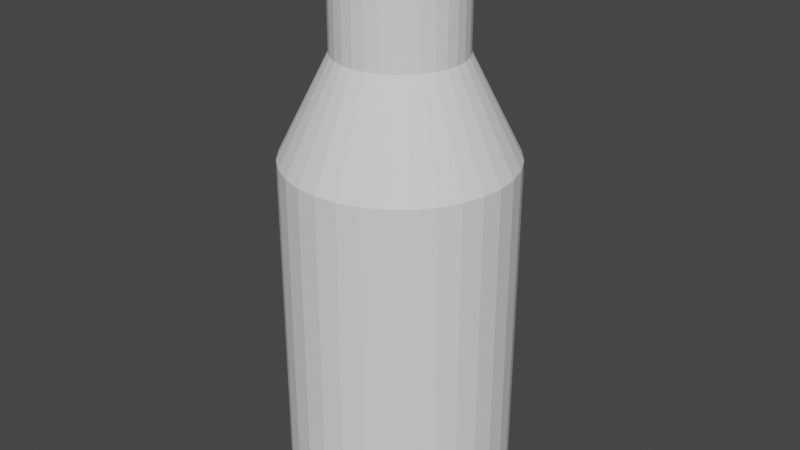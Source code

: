 # Source: botella.blend  (saved by Blender 2.93.20; exported with 4.5.12 LTS)
import bpy
from mathutils import Matrix  # noqa: F401  (used for matrix-valued properties, if any)

bpy.ops.wm.read_factory_settings(use_empty=True)
scene = bpy.context.scene
scene.name = 'Scene'

# ---- collections
col_collection = bpy.data.collections.new('Collection'); scene.collection.children.link(col_collection)

# ---- world
world_world = bpy.data.worlds.new('World'); scene.world = world_world
world_world.use_nodes = True; world_world.node_tree.nodes.clear()
_N = world_world.node_tree.nodes; _L = world_world.node_tree.links
n0 = _N.new('ShaderNodeOutputWorld'); n0.name = 'World Output'; n0.location = (300, 300)
n1 = _N.new('ShaderNodeBackground'); n1.name = 'Background'; n1.location = (10, 300)
n1.inputs[0].default_value = (0.05088, 0.05088, 0.05088, 1.0)
_L.new(n1.outputs[0], n0.inputs[0])
n0.is_active_output = True
world_world.color = (0.05088, 0.05088, 0.05088)
world_world.use_sun_shadow = False
world_world.sun_shadow_jitter_overblur = 0.0

# ---- meshes
me_cilindro = bpy.data.meshes.new('Cilindro')
me_cilindro.from_pydata([(-0.1951, 0.9808, 0.3799), (-0.1087, 0.5466, 1.346), (-0.3827, 0.9239, 0.3799), (-0.2133, 0.5149, 1.346), (-0.5556, 0.8315, 0.3799), (-0.3096, 0.4634, 1.346), (-0.7071, 0.7071, 0.3799), (-0.3941, 0.3941, 1.346), (-0.8315, 0.5556, 0.3799), (-0.4634, 0.3096, 1.346), (-0.9239, 0.3827, 0.3799), (-0.5149, 0.2133, 1.346), (-0.9808, 0.1951, 0.3799), (-0.5466, 0.1087, 1.346), (-1.0, 1.192e-08, 0.3799), (-0.5573, 1.49e-08, 1.346), (-0.9808, -0.1951, 0.3799), (-0.5466, -0.1087, 1.346), (-0.9239, -0.3827, 0.3799), (-0.5149, -0.2133, 1.346), (-0.8315, -0.5556, 0.3799), (-0.4634, -0.3096, 1.346), (-0.7071, -0.7071, 0.3799), (-0.3941, -0.3941, 1.346), (-0.5556, -0.8315, 0.3799), (-0.3096, -0.4634, 1.346), (-0.3827, -0.9239, 0.3799), (-0.2133, -0.5149, 1.346), (-0.1951, -0.9808, 0.3799), (-0.1087, -0.5466, 1.346), (-8.742e-08, -1.0, 0.3799), (-5.852e-08, -0.5573, 1.346), (0.1951, -0.9808, 0.3799), (0.1087, -0.5466, 1.346), (0.3827, -0.9239, 0.3799), (0.2133, -0.5149, 1.346), (0.5556, -0.8315, 0.3799), (0.3096, -0.4634, 1.346), (0.7071, -0.7071, 0.3799), (0.3941, -0.3941, 1.346), (0.8315, -0.5556, 0.3799), (0.4634, -0.3096, 1.346), (0.9239, -0.3827, 0.3799), (0.5149, -0.2133, 1.346), (0.9808, -0.1951, 0.3799), (0.5466, -0.1087, 1.346), (1.0, -4.371e-08, 0.3799), (0.5573, -1.863e-08, 1.346), (0.9808, 0.1951, 0.3799), (0.5466, 0.1087, 1.346), (0.9239, 0.3827, 0.3799), (0.5149, 0.2133, 1.346), (0.8315, 0.5556, 0.3799), (0.4634, 0.3096, 1.346), (0.7071, 0.7071, 0.3799), (0.3941, 0.3941, 1.346), (0.5556, 0.8315, 0.3799), (0.3096, 0.4634, 1.346), (0.3827, 0.9239, 0.3799), (0.2133, 0.5149, 1.346), (0.1951, 0.9808, 0.3799), (0.1087, 0.5466, 1.346), (0.0, 1.0, 0.3799), (-1.33e-07, 0.5573, 1.346), (0.0, 1.0, -0.8992), (0.1951, 0.9808, -0.8992), (0.3827, 0.9239, -0.8992), (0.5556, 0.8315, -0.8992), (0.7071, 0.7071, -0.8992), (0.8315, 0.5556, -0.8992), (0.9239, 0.3827, -0.8992), (0.9808, 0.1951, -0.8992), (1.0, -4.371e-08, -0.8992), (0.9808, -0.1951, -0.8992), (0.9239, -0.3827, -0.8992), (0.8315, -0.5556, -0.8992), (0.7071, -0.7071, -0.8992), (0.5556, -0.8315, -0.8992), (0.3827, -0.9239, -0.8992), (0.1951, -0.9808, -0.8992), (-8.742e-08, -1.0, -0.8992), (-0.1951, -0.9808, -0.8992), (-0.3827, -0.9239, -0.8992), (-0.5556, -0.8315, -0.8992), (-0.7071, -0.7071, -0.8992), (-0.8315, -0.5556, -0.8992), (-0.9239, -0.3827, -0.8992), (-0.9808, -0.1951, -0.8992), (-1.0, 1.192e-08, -0.8992), (-0.9808, 0.1951, -0.8992), (-0.9239, 0.3827, -0.8992), (-0.8315, 0.5556, -0.8992), (-0.7071, 0.7071, -0.8992), (-0.5556, 0.8315, -0.8992), (-0.3827, 0.9239, -0.8992), (-0.1951, 0.9808, -0.8992), (-2.794e-08, 0.8846, -1.0), (0.0, 1.0, -0.8851), (0.1726, 0.8676, -1.0), (0.1951, 0.9808, -0.8851), (0.3385, 0.8172, -1.0), (0.3827, 0.9239, -0.8851), (0.4914, 0.7355, -1.0), (0.5556, 0.8315, -0.8851), (0.6255, 0.6255, -1.0), (0.7071, 0.7071, -0.8851), (0.7355, 0.4914, -1.0), (0.8315, 0.5556, -0.8851), (0.8172, 0.3385, -1.0), (0.9239, 0.3827, -0.8851), (0.8676, 0.1726, -1.0), (0.9808, 0.1951, -0.8851), (0.8846, -3.632e-08, -1.0), (1.0, -4.371e-08, -0.8851), (0.8676, -0.1726, -1.0), (0.9808, -0.1951, -0.8851), (0.8172, -0.3385, -1.0), (0.9239, -0.3827, -0.8851), (0.7355, -0.4914, -1.0), (0.8315, -0.5556, -0.8851), (0.6255, -0.6255, -1.0), (0.7071, -0.7071, -0.8851), (0.4914, -0.7355, -1.0), (0.5556, -0.8315, -0.8851), (0.3385, -0.8172, -1.0), (0.3827, -0.9239, -0.8851), (0.1726, -0.8676, -1.0), (0.1951, -0.9808, -0.8851), (-7.357e-08, -0.8846, -1.0), (-8.742e-08, -1.0, -0.8851), (-0.1726, -0.8676, -1.0), (-0.1951, -0.9808, -0.8851), (-0.3385, -0.8172, -1.0), (-0.3827, -0.9239, -0.8851), (-0.4914, -0.7355, -1.0), (-0.5556, -0.8315, -0.8851), (-0.6255, -0.6255, -1.0), (-0.7071, -0.7071, -0.8851), (-0.7355, -0.4914, -1.0), (-0.8315, -0.5556, -0.8851), (-0.8172, -0.3385, -1.0), (-0.9239, -0.3827, -0.8851), (-0.8676, -0.1726, -1.0), (-0.9808, -0.1951, -0.8851), (-0.8846, 1.211e-08, -1.0), (-1.0, 1.192e-08, -0.8851), (-0.8676, 0.1726, -1.0), (-0.9808, 0.1951, -0.8851), (-0.8172, 0.3385, -1.0), (-0.9239, 0.3827, -0.8851), (-0.7355, 0.4914, -1.0), (-0.8315, 0.5556, -0.8851), (-0.6255, 0.6255, -1.0), (-0.7071, 0.7071, -0.8851), (-0.4914, 0.7355, -1.0), (-0.5556, 0.8315, -0.8851), (-0.3385, 0.8172, -1.0), (-0.3827, 0.9239, -0.8851), (-0.1726, 0.8676, -1.0), (-0.1951, 0.9808, -0.8851), (-1.118e-07, 0.5573, 1.0), (0.0, 1.0, 0.5594), (0.1087, 0.5466, 1.0), (0.1951, 0.9808, 0.5594), (0.2133, 0.5149, 1.0), (0.3827, 0.9239, 0.5594), (0.3096, 0.4634, 1.0), (0.5556, 0.8315, 0.5594), (0.3941, 0.3941, 1.0), (0.7071, 0.7071, 0.5594), (0.4634, 0.3096, 1.0), (0.8315, 0.5556, 0.5594), (0.5149, 0.2133, 1.0), (0.9239, 0.3827, 0.5594), (0.5466, 0.1087, 1.0), (0.9808, 0.1951, 0.5594), (0.5573, -1.863e-08, 1.0), (1.0, -4.371e-08, 0.5594), (0.5466, -0.1087, 1.0), (0.9808, -0.1951, 0.5594), (0.5149, -0.2133, 1.0), (0.9239, -0.3827, 0.5594), (0.4634, -0.3096, 1.0), (0.8315, -0.5556, 0.5594), (0.3941, -0.3941, 1.0), (0.7071, -0.7071, 0.5594), (0.3096, -0.4634, 1.0), (0.5556, -0.8315, 0.5594), (0.2133, -0.5149, 1.0), (0.3827, -0.9239, 0.5594), (0.1087, -0.5466, 1.0), (0.1951, -0.9808, 0.5594), (-3.725e-08, -0.5573, 1.0), (-8.742e-08, -1.0, 0.5594), (-0.1087, -0.5466, 1.0), (-0.1951, -0.9808, 0.5594), (-0.2133, -0.5149, 1.0), (-0.3827, -0.9239, 0.5594), (-0.3096, -0.4634, 1.0), (-0.5556, -0.8315, 0.5594), (-0.3941, -0.3941, 1.0), (-0.7071, -0.7071, 0.5594), (-0.4634, -0.3096, 1.0), (-0.8315, -0.5556, 0.5594), (-0.5149, -0.2133, 1.0), (-0.9239, -0.3827, 0.5594), (-0.5466, -0.1087, 1.0), (-0.9808, -0.1951, 0.5594), (-0.5573, 1.49e-08, 1.0), (-1.0, 1.192e-08, 0.5594), (-0.5466, 0.1087, 1.0), (-0.9808, 0.1951, 0.5594), (-0.5149, 0.2133, 1.0), (-0.9239, 0.3827, 0.5594), (-0.4634, 0.3096, 1.0), (-0.8315, 0.5556, 0.5594), (-0.3941, 0.3941, 1.0), (-0.7071, 0.7071, 0.5594), (-0.3096, 0.4634, 1.0), (-0.5556, 0.8315, 0.5594), (-0.2133, 0.5149, 1.0), (-0.3827, 0.9239, 0.5594), (-0.1087, 0.5466, 1.0), (-0.1951, 0.9808, 0.5594), (-1.476e-07, 0.5573, 1.425), (0.1087, 0.5466, 1.425), (0.2133, 0.5149, 1.425), (0.3096, 0.4634, 1.425), (0.3941, 0.3941, 1.425), (0.4634, 0.3096, 1.425), (-0.2133, 0.5149, 1.425), (-0.1087, 0.5466, 1.425), (0.5149, 0.2133, 1.425), (0.5466, 0.1087, 1.425), (0.5573, -1.863e-08, 1.425), (0.5466, -0.1087, 1.425), (-0.3941, 0.3941, 1.425), (-0.3096, 0.4634, 1.425), (0.5149, -0.2133, 1.425), (0.4634, -0.3096, 1.425), (0.3941, -0.3941, 1.425), (0.3096, -0.4634, 1.425), (-0.5149, 0.2133, 1.425), (-0.4634, 0.3096, 1.425), (0.2133, -0.5149, 1.425), (0.1087, -0.5466, 1.425), (-7.307e-08, -0.5573, 1.425), (-0.1087, -0.5466, 1.425), (-0.5573, 1.49e-08, 1.425), (-0.5466, 0.1087, 1.425), (-0.2133, -0.5149, 1.425), (-0.3096, -0.4634, 1.425), (-0.3941, -0.3941, 1.425), (-0.4634, -0.3096, 1.425), (-0.5149, -0.2133, 1.425), (-0.5466, -0.1087, 1.425), (-1.423e-07, 0.6369, 1.402), (-1.288e-07, 0.5529, 1.485), (0.1079, 0.5423, 1.485), (0.1243, 0.6247, 1.402), (0.2437, 0.5884, 1.402), (0.2116, 0.5108, 1.485), (0.3072, 0.4597, 1.485), (0.3539, 0.5296, 1.402), (0.4504, 0.4504, 1.402), (0.3909, 0.3909, 1.485), (0.4597, 0.3072, 1.485), (0.5296, 0.3539, 1.402), (-0.2437, 0.5884, 1.402), (-0.2116, 0.5108, 1.485), (-0.1079, 0.5423, 1.485), (-0.1243, 0.6247, 1.402), (0.5884, 0.2437, 1.402), (0.5108, 0.2116, 1.485), (0.5423, 0.1079, 1.485), (0.6247, 0.1243, 1.402), (0.6369, -2.833e-09, 1.402), (0.5529, -1.561e-08, 1.485), (0.5423, -0.1079, 1.485), (0.6247, -0.1243, 1.402), (-0.4504, 0.4504, 1.402), (-0.3909, 0.3909, 1.485), (-0.3072, 0.4597, 1.485), (-0.3539, 0.5296, 1.402), (0.5884, -0.2437, 1.402), (0.5108, -0.2116, 1.485), (0.4597, -0.3072, 1.485), (0.5296, -0.3539, 1.402), (0.4504, -0.4504, 1.402), (0.3909, -0.3909, 1.485), (0.3072, -0.4597, 1.485), (0.3539, -0.5296, 1.402), (-0.5884, 0.2437, 1.402), (-0.5108, 0.2116, 1.485), (-0.4597, 0.3072, 1.485), (-0.5296, 0.3539, 1.402), (0.2437, -0.5884, 1.402), (0.2116, -0.5108, 1.485), (0.1079, -0.5423, 1.485), (0.1243, -0.6247, 1.402), (-5.71e-08, -0.6369, 1.402), (-3.087e-08, -0.5529, 1.485), (-0.1079, -0.5423, 1.485), (-0.1243, -0.6247, 1.402), (-0.6369, 3.549e-08, 1.402), (-0.5529, 1.845e-08, 1.485), (-0.5423, 0.1079, 1.485), (-0.6247, 0.1243, 1.402), (-0.2437, -0.5884, 1.402), (-0.2116, -0.5108, 1.485), (-0.3072, -0.4597, 1.485), (-0.3539, -0.5296, 1.402), (-0.4504, -0.4504, 1.402), (-0.3909, -0.3909, 1.485), (-0.4597, -0.3072, 1.485), (-0.5296, -0.3539, 1.402), (-0.5884, -0.2437, 1.402), (-0.5108, -0.2116, 1.485), (-0.5423, -0.1079, 1.485), (-0.6247, -0.1243, 1.402)], [], [(0, 223, 161, 62), (58, 165, 167, 56), (56, 167, 169, 54), (54, 169, 171, 52), (52, 171, 173, 50), (50, 173, 175, 48), (48, 175, 177, 46), (46, 177, 179, 44), (44, 179, 181, 42), (42, 181, 183, 40), (40, 183, 185, 38), (38, 185, 187, 36), (36, 187, 189, 34), (34, 189, 191, 32), (32, 191, 193, 30), (30, 193, 195, 28), (28, 195, 197, 26), (26, 197, 199, 24), (24, 199, 201, 22), (22, 201, 203, 20), (20, 203, 205, 18), (18, 205, 207, 16), (16, 207, 209, 14), (14, 209, 211, 12), (12, 211, 213, 10), (10, 213, 215, 8), (8, 215, 217, 6), (6, 217, 219, 4), (4, 219, 221, 2), (2, 221, 223, 0), (62, 161, 163, 60), (33, 35, 244, 245), (60, 163, 165, 58), (159, 95, 64, 97), (99, 65, 66, 101), (95, 0, 62, 64), (157, 94, 95, 159), (155, 93, 94, 157), (153, 92, 93, 155), (151, 91, 92, 153), (149, 90, 91, 151), (147, 89, 90, 149), (145, 88, 89, 147), (143, 87, 88, 145), (141, 86, 87, 143), (139, 85, 86, 141), (137, 84, 85, 139), (135, 83, 84, 137), (133, 82, 83, 135), (131, 81, 82, 133), (129, 80, 81, 131), (127, 79, 80, 129), (125, 78, 79, 127), (123, 77, 78, 125), (121, 76, 77, 123), (119, 75, 76, 121), (117, 74, 75, 119), (115, 73, 74, 117), (113, 72, 73, 115), (111, 71, 72, 113), (109, 70, 71, 111), (107, 69, 70, 109), (105, 68, 69, 107), (103, 67, 68, 105), (101, 66, 67, 103), (96, 98, 100, 102, 104, 106, 108, 110, 112, 114, 116, 118, 120, 122, 124, 126, 128, 130, 132, 134, 136, 138, 140, 142, 144, 146, 148, 150, 152, 154, 156, 158), (97, 99, 98, 96), (99, 101, 100, 98), (101, 103, 102, 100), (103, 105, 104, 102), (105, 107, 106, 104), (107, 109, 108, 106), (109, 111, 110, 108), (111, 113, 112, 110), (113, 115, 114, 112), (115, 117, 116, 114), (117, 119, 118, 116), (119, 121, 120, 118), (121, 123, 122, 120), (123, 125, 124, 122), (125, 127, 126, 124), (127, 129, 128, 126), (129, 131, 130, 128), (131, 133, 132, 130), (133, 135, 134, 132), (135, 137, 136, 134), (137, 139, 138, 136), (139, 141, 140, 138), (141, 143, 142, 140), (143, 145, 144, 142), (145, 147, 146, 144), (147, 149, 148, 146), (149, 151, 150, 148), (151, 153, 152, 150), (153, 155, 154, 152), (155, 157, 156, 154), (157, 159, 158, 156), (159, 97, 96, 158), (97, 64, 65, 99), (94, 2, 0, 95), (93, 4, 2, 94), (92, 6, 4, 93), (91, 8, 6, 92), (90, 10, 8, 91), (89, 12, 10, 90), (88, 14, 12, 89), (87, 16, 14, 88), (86, 18, 16, 87), (85, 20, 18, 86), (84, 22, 20, 85), (83, 24, 22, 84), (82, 26, 24, 83), (81, 28, 26, 82), (80, 30, 28, 81), (79, 32, 30, 80), (78, 34, 32, 79), (77, 36, 34, 78), (76, 38, 36, 77), (75, 40, 38, 76), (74, 42, 40, 75), (73, 44, 42, 74), (72, 46, 44, 73), (71, 48, 46, 72), (70, 50, 48, 71), (69, 52, 50, 70), (68, 54, 52, 69), (67, 56, 54, 68), (66, 58, 56, 67), (65, 60, 58, 66), (64, 62, 60, 65), (163, 161, 160, 162), (165, 163, 162, 164), (167, 165, 164, 166), (169, 167, 166, 168), (171, 169, 168, 170), (173, 171, 170, 172), (175, 173, 172, 174), (177, 175, 174, 176), (179, 177, 176, 178), (181, 179, 178, 180), (183, 181, 180, 182), (185, 183, 182, 184), (187, 185, 184, 186), (189, 187, 186, 188), (191, 189, 188, 190), (193, 191, 190, 192), (195, 193, 192, 194), (197, 195, 194, 196), (199, 197, 196, 198), (201, 199, 198, 200), (203, 201, 200, 202), (205, 203, 202, 204), (207, 205, 204, 206), (209, 207, 206, 208), (211, 209, 208, 210), (213, 211, 210, 212), (215, 213, 212, 214), (217, 215, 214, 216), (219, 217, 216, 218), (221, 219, 218, 220), (223, 221, 220, 222), (161, 223, 222, 160), (176, 174, 49, 47), (194, 192, 31, 29), (212, 210, 13, 11), (168, 166, 57, 55), (186, 184, 39, 37), (204, 202, 21, 19), (222, 220, 3, 1), (178, 176, 47, 45), (196, 194, 29, 27), (214, 212, 11, 9), (160, 222, 1, 63), (170, 168, 55, 53), (188, 186, 37, 35), (206, 204, 19, 17), (162, 160, 63, 61), (180, 178, 45, 43), (198, 196, 27, 25), (216, 214, 9, 7), (172, 170, 53, 51), (190, 188, 35, 33), (208, 206, 17, 15), (164, 162, 61, 59), (182, 180, 43, 41), (200, 198, 25, 23), (218, 216, 7, 5), (174, 172, 51, 49), (192, 190, 33, 31), (210, 208, 15, 13), (166, 164, 59, 57), (184, 182, 41, 39), (202, 200, 23, 21), (220, 218, 5, 3), (230, 237, 283, 268), (31, 33, 245, 246), (29, 31, 246, 247), (13, 15, 248, 249), (51, 53, 229, 232), (61, 63, 224, 225), (25, 27, 250, 251), (35, 37, 241, 244), (21, 23, 252, 253), (57, 59, 226, 227), (17, 19, 254, 255), (55, 57, 227, 228), (53, 55, 228, 229), (19, 21, 253, 254), (1, 3, 230, 231), (39, 41, 239, 240), (15, 17, 255, 248), (49, 51, 232, 233), (23, 25, 251, 252), (59, 61, 225, 226), (45, 47, 234, 235), (11, 13, 249, 242), (5, 7, 236, 237), (43, 45, 235, 238), (7, 9, 243, 236), (41, 43, 238, 239), (27, 29, 247, 250), (37, 39, 240, 241), (3, 5, 237, 230), (9, 11, 242, 243), (47, 49, 233, 234), (63, 1, 231, 224), (224, 231, 271, 256), (229, 228, 264, 267), (251, 250, 308, 311), (234, 233, 275, 276), (227, 226, 260, 263), (253, 252, 312, 315), (238, 235, 279, 284), (245, 244, 296, 299), (236, 243, 295, 280), (239, 238, 284, 287), (240, 239, 287, 288), (249, 248, 304, 307), (244, 241, 291, 296), (233, 232, 272, 275), (242, 249, 307, 292), (226, 225, 259, 260), (246, 245, 299, 300), (247, 246, 300, 303), (250, 247, 303, 308), (243, 242, 292, 295), (248, 255, 319, 304), (241, 240, 288, 291), (252, 251, 311, 312), (258, 257, 270, 269, 282, 281, 294, 293, 306, 305, 318, 317, 314, 313, 310, 309, 302, 301, 298, 297, 290, 289, 286, 285, 278, 277, 274, 273, 266, 265, 262, 261), (237, 236, 280, 283), (254, 253, 315, 316), (228, 227, 263, 264), (235, 234, 276, 279), (232, 229, 267, 272), (231, 230, 268, 271), (255, 254, 316, 319), (257, 258, 259, 256), (261, 262, 263, 260), (265, 266, 267, 264), (269, 270, 271, 268), (273, 274, 275, 272), (277, 278, 279, 276), (281, 282, 283, 280), (285, 286, 287, 284), (289, 290, 291, 288), (293, 294, 295, 292), (297, 298, 299, 296), (301, 302, 303, 300), (305, 306, 307, 304), (309, 310, 311, 308), (313, 314, 315, 312), (317, 318, 319, 316), (314, 317, 316, 315), (318, 305, 304, 319), (310, 313, 312, 311), (306, 293, 292, 307), (294, 281, 280, 295), (302, 309, 308, 303), (282, 269, 268, 283), (270, 257, 256, 271), (298, 301, 300, 299), (290, 297, 296, 291), (286, 289, 288, 287), (278, 285, 284, 279), (274, 277, 276, 275), (266, 273, 272, 267), (262, 265, 264, 263), (258, 261, 260, 259), (225, 224, 256, 259)])
_uv = me_cilindro.uv_layers.new(name='MapaUV')
_uv.uv.foreach_set('vector', [0.03125, 0.845, 0.03125, 0.8899, 0.0, 0.8899, 0.0, 0.845, 0.9375, 0.845, 0.9375, 0.8899, 0.9062, 0.8899, 0.9062, 0.845, 0.9062, 0.845, 0.9062, 0.8899, 0.875, 0.8899, 0.875, 0.845, 0.875, 0.845, 0.875, 0.8899, 0.8438, 0.8899, 0.8438, 0.845, 0.8438, 0.845, 0.8438, 0.8899, 0.8125, 0.8899, 0.8125, 0.845, 0.8125, 0.845, 0.8125, 0.8899, 0.7812, 0.8899, 0.7812, 0.845, 0.7812, 0.845, 0.7812, 0.8899, 0.75, 0.8899, 0.75, 0.845, 0.75, 0.845, 0.75, 0.8899, 0.7188, 0.8899, 0.7188, 0.845, 0.7188, 0.845, 0.7188, 0.8899, 0.6875, 0.8899, 0.6875, 0.845, 0.6875, 0.845, 0.6875, 0.8899, 0.6562, 0.8899, 0.6562, 0.845, 0.6562, 0.845, 0.6562, 0.8899, 0.625, 0.8899, 0.625, 0.845, 0.625, 0.845, 0.625, 0.8899, 0.5938, 0.8899, 0.5938, 0.845, 0.5938, 0.845, 0.5938, 0.8899, 0.5625, 0.8899, 0.5625, 0.845, 0.5625, 0.845, 0.5625, 0.8899, 0.5312, 0.8899, 0.5312, 0.845, 0.5312, 0.845, 0.5312, 0.8899, 0.5, 0.8899, 0.5, 0.845, 0.5, 0.845, 0.5, 0.8899, 0.4688, 0.8899, 0.4688, 0.845, 0.4688, 0.845, 0.4687, 0.8899, 0.4375, 0.8899, 0.4375, 0.845, 0.4375, 0.845, 0.4375, 0.8899, 0.4062, 0.8899, 0.4062, 0.845, 0.4062, 0.845, 0.4062, 0.8899, 0.375, 0.8899, 0.375, 0.845, 0.375, 0.845, 0.375, 0.8899, 0.3438, 0.8899, 0.3438, 0.845, 0.3438, 0.845, 0.3438, 0.8899, 0.3125, 0.8899, 0.3125, 0.845, 0.3125, 0.845, 0.3125, 0.8899, 0.2812, 0.8899, 0.2812, 0.845, 0.2812, 0.845, 0.2812, 0.8899, 0.25, 0.8899, 0.25, 0.845, 0.25, 0.845, 0.25, 0.8899, 0.2188, 0.8899, 0.2188, 0.845, 0.2188, 0.845, 0.2188, 0.8899, 0.1875, 0.8899, 0.1875, 0.845, 0.1875, 0.845, 0.1875, 0.8899, 0.1562, 0.8899, 0.1562, 0.845, 0.1562, 0.845, 0.1562, 0.8899, 0.125, 0.8899, 0.125, 0.845, 0.125, 0.845, 0.125, 0.8899, 0.09375, 0.8899, 0.09375, 0.845, 0.09375, 0.845, 0.09375, 0.8899, 0.0625, 0.8899, 0.0625, 0.845, 0.0625, 0.845, 0.0625, 0.8899, 0.03125, 0.8899, 0.03125, 0.845, 1.0, 0.845, 1.0, 0.8899, 0.9688, 0.8899, 0.9688, 0.845, 0.5382, 1.0, 0.5556, 1.0, 0.5556, 1.0, 0.5382, 1.0, 0.9688, 0.845, 0.9688, 0.8899, 0.9375, 0.8899, 0.9375, 0.845, 0.03125, 0.5287, 0.03125, 0.5252, 0.0, 0.5252, 0.0, 0.5287, 0.9687, 0.5287, 0.9688, 0.5252, 0.9375, 0.5252, 0.9375, 0.5287, 0.03125, 0.5252, 0.03125, 0.845, 0.0, 0.845, 0.0, 0.5252, 0.0625, 0.5287, 0.0625, 0.5252, 0.03125, 0.5252, 0.03125, 0.5287, 0.09375, 0.5287, 0.09375, 0.5252, 0.0625, 0.5252, 0.0625, 0.5287, 0.125, 0.5287, 0.125, 0.5252, 0.09375, 0.5252, 0.09375, 0.5287, 0.1562, 0.5287, 0.1562, 0.5252, 0.125, 0.5252, 0.125, 0.5287, 0.1875, 0.5287, 0.1875, 0.5252, 0.1562, 0.5252, 0.1562, 0.5287, 0.2188, 0.5287, 0.2188, 0.5252, 0.1875, 0.5252, 0.1875, 0.5287, 0.25, 0.5287, 0.25, 0.5252, 0.2188, 0.5252, 0.2188, 0.5287, 0.2812, 0.5287, 0.2812, 0.5252, 0.25, 0.5252, 0.25, 0.5287, 0.3125, 0.5287, 0.3125, 0.5252, 0.2812, 0.5252, 0.2812, 0.5287, 0.3438, 0.5287, 0.3438, 0.5252, 0.3125, 0.5252, 0.3125, 0.5287, 0.375, 0.5287, 0.375, 0.5252, 0.3438, 0.5252, 0.3438, 0.5287, 0.4063, 0.5287, 0.4062, 0.5252, 0.375, 0.5252, 0.375, 0.5287, 0.4375, 0.5287, 0.4375, 0.5252, 0.4062, 0.5252, 0.4062, 0.5287, 0.4688, 0.5287, 0.4688, 0.5252, 0.4375, 0.5252, 0.4375, 0.5287, 0.5, 0.5287, 0.5, 0.5252, 0.4688, 0.5252, 0.4688, 0.5287, 0.5312, 0.5287, 0.5312, 0.5252, 0.5, 0.5252, 0.5, 0.5287, 0.5625, 0.5287, 0.5625, 0.5252, 0.5312, 0.5252, 0.5312, 0.5287, 0.5938, 0.5287, 0.5938, 0.5252, 0.5625, 0.5252, 0.5625, 0.5287, 0.625, 0.5287, 0.625, 0.5252, 0.5938, 0.5252, 0.5938, 0.5287, 0.6562, 0.5287, 0.6562, 0.5252, 0.625, 0.5252, 0.625, 0.5287, 0.6875, 0.5287, 0.6875, 0.5252, 0.6562, 0.5252, 0.6562, 0.5287, 0.7187, 0.5287, 0.7188, 0.5252, 0.6875, 0.5252, 0.6875, 0.5287, 0.75, 0.5287, 0.75, 0.5252, 0.7188, 0.5252, 0.7188, 0.5287, 0.7812, 0.5287, 0.7812, 0.5252, 0.75, 0.5252, 0.75, 0.5287, 0.8125, 0.5287, 0.8125, 0.5252, 0.7812, 0.5252, 0.7813, 0.5287, 0.8437, 0.5287, 0.8438, 0.5252, 0.8125, 0.5252, 0.8125, 0.5287, 0.875, 0.5287, 0.875, 0.5252, 0.8438, 0.5252, 0.8438, 0.5287, 0.9062, 0.5287, 0.9062, 0.5252, 0.875, 0.5252, 0.875, 0.5287, 0.9375, 0.5287, 0.9375, 0.5252, 0.9062, 0.5252, 0.9062, 0.5287, 0.75, 0.4623, 0.7914, 0.4582, 0.8312, 0.4461, 0.8679, 0.4265, 0.9001, 0.4001, 0.9265, 0.3679, 0.9461, 0.3312, 0.9582, 0.2914, 0.9623, 0.25, 0.9582, 0.2086, 0.9461, 0.1688, 0.9265, 0.1321, 0.9001, 0.09988, 0.8679, 0.07348, 0.8312, 0.05386, 0.7914, 0.04178, 0.75, 0.0377, 0.7086, 0.04178, 0.6688, 0.05386, 0.6321, 0.07348, 0.5999, 0.09988, 0.5735, 0.1321, 0.5539, 0.1688, 0.5418, 0.2086, 0.5377, 0.25, 0.5418, 0.2914, 0.5539, 0.3312, 0.5735, 0.3679, 0.5999, 0.4001, 0.6321, 0.4265, 0.6688, 0.4461, 0.7086, 0.4582, 1.0, 0.5287, 0.9688, 0.5287, 0.9706, 0.5, 0.9982, 0.5, 0.9687, 0.5287, 0.9375, 0.5287, 0.9393, 0.5, 0.9669, 0.5, 0.9375, 0.5287, 0.9062, 0.5287, 0.9081, 0.5, 0.9357, 0.5, 0.9062, 0.5287, 0.875, 0.5287, 0.8768, 0.5, 0.9044, 0.5, 0.875, 0.5287, 0.8438, 0.5287, 0.8456, 0.5, 0.8732, 0.5, 0.8437, 0.5287, 0.8125, 0.5287, 0.8143, 0.5, 0.8419, 0.5, 0.8125, 0.5287, 0.7813, 0.5287, 0.7831, 0.5, 0.8107, 0.5, 0.7812, 0.5287, 0.75, 0.5287, 0.7518, 0.5, 0.7794, 0.5, 0.75, 0.5287, 0.7188, 0.5287, 0.7206, 0.5, 0.7482, 0.5, 0.7187, 0.5287, 0.6875, 0.5287, 0.6893, 0.5, 0.7169, 0.5, 0.6875, 0.5287, 0.6562, 0.5287, 0.6581, 0.5, 0.6857, 0.5, 0.6562, 0.5287, 0.625, 0.5287, 0.6268, 0.5, 0.6544, 0.5, 0.625, 0.5287, 0.5938, 0.5287, 0.5956, 0.5, 0.6232, 0.5, 0.5938, 0.5287, 0.5625, 0.5287, 0.5643, 0.5, 0.5919, 0.5, 0.5625, 0.5287, 0.5312, 0.5287, 0.5331, 0.5, 0.5607, 0.5, 0.5312, 0.5287, 0.5, 0.5287, 0.5018, 0.5, 0.5294, 0.5, 0.5, 0.5287, 0.4688, 0.5287, 0.4706, 0.5, 0.4982, 0.5, 0.4688, 0.5287, 0.4375, 0.5287, 0.4393, 0.5, 0.4669, 0.5, 0.4375, 0.5287, 0.4062, 0.5287, 0.4081, 0.5, 0.4357, 0.5, 0.4063, 0.5287, 0.375, 0.5287, 0.3768, 0.5, 0.4044, 0.5, 0.375, 0.5287, 0.3438, 0.5287, 0.3456, 0.5, 0.3732, 0.5, 0.3438, 0.5287, 0.3125, 0.5287, 0.3143, 0.5, 0.3419, 0.5, 0.3125, 0.5287, 0.2812, 0.5287, 0.2831, 0.5, 0.3107, 0.5, 0.2812, 0.5287, 0.25, 0.5287, 0.2518, 0.5, 0.2794, 0.5, 0.25, 0.5287, 0.2188, 0.5287, 0.2206, 0.5, 0.2482, 0.5, 0.2188, 0.5287, 0.1875, 0.5287, 0.1893, 0.5, 0.2169, 0.5, 0.1875, 0.5287, 0.1562, 0.5287, 0.1581, 0.5, 0.1857, 0.5, 0.1562, 0.5287, 0.125, 0.5287, 0.1268, 0.5, 0.1544, 0.5, 0.125, 0.5287, 0.09375, 0.5287, 0.09555, 0.5, 0.1232, 0.5, 0.09375, 0.5287, 0.0625, 0.5287, 0.0643, 0.5, 0.09195, 0.5, 0.0625, 0.5287, 0.03125, 0.5287, 0.03305, 0.5, 0.0607, 0.5, 0.03125, 0.5287, 0.0, 0.5287, 0.001803, 0.5, 0.02945, 0.5, 1.0, 0.5287, 1.0, 0.5252, 0.9688, 0.5252, 0.9688, 0.5287, 0.0625, 0.5252, 0.0625, 0.845, 0.03125, 0.845, 0.03125, 0.5252, 0.09375, 0.5252, 0.09375, 0.845, 0.0625, 0.845, 0.0625, 0.5252, 0.125, 0.5252, 0.125, 0.845, 0.09375, 0.845, 0.09375, 0.5252, 0.1562, 0.5252, 0.1562, 0.845, 0.125, 0.845, 0.125, 0.5252, 0.1875, 0.5252, 0.1875, 0.845, 0.1562, 0.845, 0.1562, 0.5252, 0.2188, 0.5252, 0.2188, 0.845, 0.1875, 0.845, 0.1875, 0.5252, 0.25, 0.5252, 0.25, 0.845, 0.2188, 0.845, 0.2188, 0.5252, 0.2812, 0.5252, 0.2812, 0.845, 0.25, 0.845, 0.25, 0.5252, 0.3125, 0.5252, 0.3125, 0.845, 0.2812, 0.845, 0.2812, 0.5252, 0.3438, 0.5252, 0.3438, 0.845, 0.3125, 0.845, 0.3125, 0.5252, 0.375, 0.5252, 0.375, 0.845, 0.3438, 0.845, 0.3438, 0.5252, 0.4062, 0.5252, 0.4062, 0.845, 0.375, 0.845, 0.375, 0.5252, 0.4375, 0.5252, 0.4375, 0.845, 0.4062, 0.845, 0.4062, 0.5252, 0.4688, 0.5252, 0.4688, 0.845, 0.4375, 0.845, 0.4375, 0.5252, 0.5, 0.5252, 0.5, 0.845, 0.4688, 0.845, 0.4688, 0.5252, 0.5312, 0.5252, 0.5312, 0.845, 0.5, 0.845, 0.5, 0.5252, 0.5625, 0.5252, 0.5625, 0.845, 0.5312, 0.845, 0.5312, 0.5252, 0.5938, 0.5252, 0.5938, 0.845, 0.5625, 0.845, 0.5625, 0.5252, 0.625, 0.5252, 0.625, 0.845, 0.5938, 0.845, 0.5938, 0.5252, 0.6562, 0.5252, 0.6562, 0.845, 0.625, 0.845, 0.625, 0.5252, 0.6875, 0.5252, 0.6875, 0.845, 0.6562, 0.845, 0.6562, 0.5252, 0.7188, 0.5252, 0.7188, 0.845, 0.6875, 0.845, 0.6875, 0.5252, 0.75, 0.5252, 0.75, 0.845, 0.7188, 0.845, 0.7188, 0.5252, 0.7812, 0.5252, 0.7812, 0.845, 0.75, 0.845, 0.75, 0.5252, 0.8125, 0.5252, 0.8125, 0.845, 0.7812, 0.845, 0.7812, 0.5252, 0.8438, 0.5252, 0.8438, 0.845, 0.8125, 0.845, 0.8125, 0.5252, 0.875, 0.5252, 0.875, 0.845, 0.8438, 0.845, 0.8438, 0.5252, 0.9062, 0.5252, 0.9062, 0.845, 0.875, 0.845, 0.875, 0.5252, 0.9375, 0.5252, 0.9375, 0.845, 0.9062, 0.845, 0.9062, 0.5252, 0.9688, 0.5252, 0.9688, 0.845, 0.9375, 0.845, 0.9375, 0.5252, 1.0, 0.5252, 1.0, 0.845, 0.9688, 0.845, 0.9688, 0.5252, 0.9688, 0.8899, 1.0, 0.8899, 0.9931, 1.0, 0.9757, 1.0, 0.9375, 0.8899, 0.9688, 0.8899, 0.9618, 1.0, 0.9444, 1.0, 0.9062, 0.8899, 0.9375, 0.8899, 0.9306, 1.0, 0.9132, 1.0, 0.875, 0.8899, 0.9062, 0.8899, 0.8993, 1.0, 0.8819, 1.0, 0.8438, 0.8899, 0.875, 0.8899, 0.8681, 1.0, 0.8507, 1.0, 0.8125, 0.8899, 0.8438, 0.8899, 0.8368, 1.0, 0.8194, 1.0, 0.7812, 0.8899, 0.8125, 0.8899, 0.8056, 1.0, 0.7882, 1.0, 0.75, 0.8899, 0.7812, 0.8899, 0.7743, 1.0, 0.7569, 1.0, 0.7188, 0.8899, 0.75, 0.8899, 0.7431, 1.0, 0.7257, 1.0, 0.6875, 0.8899, 0.7188, 0.8899, 0.7118, 1.0, 0.6944, 1.0, 0.6562, 0.8899, 0.6875, 0.8899, 0.6806, 1.0, 0.6632, 1.0, 0.625, 0.8899, 0.6562, 0.8899, 0.6493, 1.0, 0.6319, 1.0, 0.5938, 0.8899, 0.625, 0.8899, 0.6181, 1.0, 0.6007, 1.0, 0.5625, 0.8899, 0.5938, 0.8899, 0.5868, 1.0, 0.5694, 1.0, 0.5312, 0.8899, 0.5625, 0.8899, 0.5556, 1.0, 0.5382, 1.0, 0.5, 0.8899, 0.5312, 0.8899, 0.5243, 1.0, 0.5069, 1.0, 0.4688, 0.8899, 0.5, 0.8899, 0.4931, 1.0, 0.4757, 1.0, 0.4375, 0.8899, 0.4687, 0.8899, 0.4618, 1.0, 0.4444, 1.0, 0.4062, 0.8899, 0.4375, 0.8899, 0.4306, 1.0, 0.4132, 1.0, 0.375, 0.8899, 0.4062, 0.8899, 0.3993, 1.0, 0.3819, 1.0, 0.3438, 0.8899, 0.375, 0.8899, 0.3681, 1.0, 0.3507, 1.0, 0.3125, 0.8899, 0.3438, 0.8899, 0.3368, 1.0, 0.3194, 1.0, 0.2812, 0.8899, 0.3125, 0.8899, 0.3056, 1.0, 0.2882, 1.0, 0.25, 0.8899, 0.2812, 0.8899, 0.2743, 1.0, 0.2569, 1.0, 0.2188, 0.8899, 0.25, 0.8899, 0.2431, 1.0, 0.2257, 1.0, 0.1875, 0.8899, 0.2188, 0.8899, 0.2118, 1.0, 0.1944, 1.0, 0.1562, 0.8899, 0.1875, 0.8899, 0.1806, 1.0, 0.1632, 1.0, 0.125, 0.8899, 0.1562, 0.8899, 0.1493, 1.0, 0.1319, 1.0, 0.09375, 0.8899, 0.125, 0.8899, 0.1181, 1.0, 0.1007, 1.0, 0.0625, 0.8899, 0.09375, 0.8899, 0.08683, 1.0, 0.06942, 1.0, 0.03125, 0.8899, 0.0625, 0.8899, 0.05558, 1.0, 0.03817, 1.0, 0.0, 0.8899, 0.03125, 0.8899, 0.02433, 1.0, 0.006917, 1.0, 0.7569, 1.0, 0.7743, 1.0, 0.7743, 1.0, 0.7569, 1.0, 0.4757, 1.0, 0.4931, 1.0, 0.4931, 1.0, 0.4757, 1.0, 0.1944, 1.0, 0.2118, 1.0, 0.2118, 1.0, 0.1944, 1.0, 0.8819, 1.0, 0.8993, 1.0, 0.8993, 1.0, 0.8819, 1.0, 0.6007, 1.0, 0.6181, 1.0, 0.6181, 1.0, 0.6007, 1.0, 0.3194, 1.0, 0.3368, 1.0, 0.3368, 1.0, 0.3194, 1.0, 0.03817, 1.0, 0.05558, 1.0, 0.05558, 1.0, 0.03817, 1.0, 0.7257, 1.0, 0.7431, 1.0, 0.7431, 1.0, 0.7257, 1.0, 0.4444, 1.0, 0.4618, 1.0, 0.4618, 1.0, 0.4444, 1.0, 0.1632, 1.0, 0.1806, 1.0, 0.1806, 1.0, 0.1632, 1.0, 0.006917, 1.0, 0.02433, 1.0, 0.02433, 1.0, 0.006917, 1.0, 0.8507, 1.0, 0.8681, 1.0, 0.8681, 1.0, 0.8507, 1.0, 0.5694, 1.0, 0.5868, 1.0, 0.5868, 1.0, 0.5694, 1.0, 0.2882, 1.0, 0.3056, 1.0, 0.3056, 1.0, 0.2882, 1.0, 0.9757, 1.0, 0.9931, 1.0, 0.9931, 1.0, 0.9757, 1.0, 0.6944, 1.0, 0.7118, 1.0, 0.7118, 1.0, 0.6944, 1.0, 0.4132, 1.0, 0.4306, 1.0, 0.4306, 1.0, 0.4132, 1.0, 0.1319, 1.0, 0.1493, 1.0, 0.1493, 1.0, 0.1319, 1.0, 0.8194, 1.0, 0.8368, 1.0, 0.8368, 1.0, 0.8194, 1.0, 0.5382, 1.0, 0.5556, 1.0, 0.5556, 1.0, 0.5382, 1.0, 0.2569, 1.0, 0.2743, 1.0, 0.2743, 1.0, 0.2569, 1.0, 0.9444, 1.0, 0.9618, 1.0, 0.9618, 1.0, 0.9444, 1.0, 0.6632, 1.0, 0.6806, 1.0, 0.6806, 1.0, 0.6632, 1.0, 0.3819, 1.0, 0.3993, 1.0, 0.3993, 1.0, 0.3819, 1.0, 0.1007, 1.0, 0.1181, 1.0, 0.1181, 1.0, 0.1007, 1.0, 0.7882, 1.0, 0.8056, 1.0, 0.8056, 1.0, 0.7882, 1.0, 0.5069, 1.0, 0.5243, 1.0, 0.5243, 1.0, 0.5069, 1.0, 0.2257, 1.0, 0.2431, 1.0, 0.2431, 1.0, 0.2257, 1.0, 0.9132, 1.0, 0.9306, 1.0, 0.9306, 1.0, 0.9132, 1.0, 0.6319, 1.0, 0.6493, 1.0, 0.6493, 1.0, 0.6319, 1.0, 0.3507, 1.0, 0.3681, 1.0, 0.3681, 1.0, 0.3507, 1.0, 0.06942, 1.0, 0.08683, 1.0, 0.08683, 1.0, 0.06942, 1.0, 0.06942, 1.0, 0.08683, 1.0, 0.08683, 1.0, 0.06942, 1.0, 0.5069, 1.0, 0.5243, 1.0, 0.5243, 1.0, 0.5069, 1.0, 0.4757, 1.0, 0.4931, 1.0, 0.4931, 1.0, 0.4757, 1.0, 0.2257, 1.0, 0.2431, 1.0, 0.2431, 1.0, 0.2257, 1.0, 0.8194, 1.0, 0.8368, 1.0, 0.8368, 1.0, 0.8194, 1.0, 0.9757, 1.0, 0.9931, 1.0, 0.9931, 1.0, 0.9757, 1.0, 0.4132, 1.0, 0.4306, 1.0, 0.4306, 1.0, 0.4132, 1.0, 0.5694, 1.0, 0.5868, 1.0, 0.5868, 1.0, 0.5694, 1.0, 0.3507, 1.0, 0.3681, 1.0, 0.3681, 1.0, 0.3507, 1.0, 0.9132, 1.0, 0.9306, 1.0, 0.9306, 1.0, 0.9132, 1.0, 0.2882, 1.0, 0.3056, 1.0, 0.3056, 1.0, 0.2882, 1.0, 0.8819, 1.0, 0.8993, 1.0, 0.8993, 1.0, 0.8819, 1.0, 0.8507, 1.0, 0.8681, 1.0, 0.8681, 1.0, 0.8507, 1.0, 0.3194, 1.0, 0.3368, 1.0, 0.3368, 1.0, 0.3194, 1.0, 0.03817, 1.0, 0.05558, 1.0, 0.05558, 1.0, 0.03817, 1.0, 0.6319, 1.0, 0.6493, 1.0, 0.6493, 1.0, 0.6319, 1.0, 0.2569, 1.0, 0.2743, 1.0, 0.2743, 1.0, 0.2569, 1.0, 0.7882, 1.0, 0.8056, 1.0, 0.8056, 1.0, 0.7882, 1.0, 0.3819, 1.0, 0.3993, 1.0, 0.3993, 1.0, 0.3819, 1.0, 0.9444, 1.0, 0.9618, 1.0, 0.9618, 1.0, 0.9444, 1.0, 0.7257, 1.0, 0.7431, 1.0, 0.7431, 1.0, 0.7257, 1.0, 0.1944, 1.0, 0.2118, 1.0, 0.2118, 1.0, 0.1944, 1.0, 0.1007, 1.0, 0.1181, 1.0, 0.1181, 1.0, 0.1007, 1.0, 0.6944, 1.0, 0.7118, 1.0, 0.7118, 1.0, 0.6944, 1.0, 0.1319, 1.0, 0.1493, 1.0, 0.1493, 1.0, 0.1319, 1.0, 0.6632, 1.0, 0.6806, 1.0, 0.6806, 1.0, 0.6632, 1.0, 0.4444, 1.0, 0.4618, 1.0, 0.4618, 1.0, 0.4444, 1.0, 0.6007, 1.0, 0.6181, 1.0, 0.6181, 1.0, 0.6007, 1.0, 0.06942, 1.0, 0.08683, 1.0, 0.08683, 1.0, 0.06942, 1.0, 0.1632, 1.0, 0.1806, 1.0, 0.1806, 1.0, 0.1632, 1.0, 0.7569, 1.0, 0.7743, 1.0, 0.7743, 1.0, 0.7569, 1.0, 0.006917, 1.0, 0.02433, 1.0, 0.02433, 1.0, 0.006917, 1.0, 0.006917, 1.0, 0.02433, 1.0, 0.02433, 1.0, 0.006917, 1.0, 0.8507, 1.0, 0.8681, 1.0, 0.8681, 1.0, 0.8507, 1.0, 0.4132, 1.0, 0.4306, 1.0, 0.4306, 1.0, 0.4132, 1.0, 0.7569, 1.0, 0.7743, 1.0, 0.7743, 1.0, 0.7569, 1.0, 0.9132, 1.0, 0.9306, 1.0, 0.9306, 1.0, 0.9132, 1.0, 0.3507, 1.0, 0.3681, 1.0, 0.3681, 1.0, 0.3507, 1.0, 0.6944, 1.0, 0.7118, 1.0, 0.7118, 1.0, 0.6944, 1.0, 0.5382, 1.0, 0.5556, 1.0, 0.5556, 1.0, 0.5382, 1.0, 0.1319, 1.0, 0.1493, 1.0, 0.1493, 1.0, 0.1319, 1.0, 0.6632, 1.0, 0.6806, 1.0, 0.6806, 1.0, 0.6632, 1.0, 0.6319, 1.0, 0.6493, 1.0, 0.6493, 1.0, 0.6319, 1.0, 0.2257, 1.0, 0.2431, 1.0, 0.2431, 1.0, 0.2257, 1.0, 0.5694, 1.0, 0.5868, 1.0, 0.5868, 1.0, 0.5694, 1.0, 0.7882, 1.0, 0.8056, 1.0, 0.8056, 1.0, 0.7882, 1.0, 0.1944, 1.0, 0.2118, 1.0, 0.2118, 1.0, 0.1944, 1.0, 0.9444, 1.0, 0.9618, 1.0, 0.9618, 1.0, 0.9444, 1.0, 0.5069, 1.0, 0.5243, 1.0, 0.5243, 1.0, 0.5069, 1.0, 0.4757, 1.0, 0.4931, 1.0, 0.4931, 1.0, 0.4757, 1.0, 0.4444, 1.0, 0.4618, 1.0, 0.4618, 1.0, 0.4444, 1.0, 0.1632, 1.0, 0.1806, 1.0, 0.1806, 1.0, 0.1632, 1.0, 0.2569, 1.0, 0.2743, 1.0, 0.2743, 1.0, 0.2569, 1.0, 0.6007, 1.0, 0.6181, 1.0, 0.6181, 1.0, 0.6007, 1.0, 0.3819, 1.0, 0.3993, 1.0, 0.3993, 1.0, 0.3819, 1.0, 0.2727, 0.3639, 0.25, 0.3661, 0.2273, 0.3639, 0.2056, 0.3573, 0.1855, 0.3465, 0.1679, 0.3321, 0.1535, 0.3145, 0.1427, 0.2944, 0.1361, 0.2727, 0.1339, 0.25, 0.1361, 0.2273, 0.1427, 0.2056, 0.1535, 0.1855, 0.1679, 0.1679, 0.1855, 0.1535, 0.2056, 0.1427, 0.2273, 0.1361, 0.25, 0.1339, 0.2727, 0.1361, 0.2944, 0.1427, 0.3145, 0.1535, 0.3321, 0.1679, 0.3465, 0.1855, 0.3573, 0.2056, 0.3639, 0.2273, 0.3661, 0.25, 0.3639, 0.2727, 0.3573, 0.2944, 0.3465, 0.3145, 0.3321, 0.3321, 0.3145, 0.3465, 0.2944, 0.3573, 0.1007, 1.0, 0.1181, 1.0, 0.1181, 1.0, 0.1007, 1.0, 0.3194, 1.0, 0.3368, 1.0, 0.3368, 1.0, 0.3194, 1.0, 0.8819, 1.0, 0.8993, 1.0, 0.8993, 1.0, 0.8819, 1.0, 0.7257, 1.0, 0.7431, 1.0, 0.7431, 1.0, 0.7257, 1.0, 0.8194, 1.0, 0.8368, 1.0, 0.8368, 1.0, 0.8194, 1.0, 0.03817, 1.0, 0.05558, 1.0, 0.05558, 1.0, 0.03817, 1.0, 0.2882, 1.0, 0.3056, 1.0, 0.3056, 1.0, 0.2882, 1.0, 0.9919, 1.0, 0.9768, 1.0, 0.9757, 1.0, 0.9931, 1.0, 0.9294, 1.0, 0.9143, 1.0, 0.9132, 1.0, 0.9306, 1.0, 0.8669, 1.0, 0.8518, 1.0, 0.8507, 1.0, 0.8681, 1.0, 0.05443, 1.0, 0.03932, 1.0, 0.03817, 1.0, 0.05558, 1.0, 0.8044, 1.0, 0.7893, 1.0, 0.7882, 1.0, 0.8056, 1.0, 0.7419, 1.0, 0.7268, 1.0, 0.7257, 1.0, 0.7431, 1.0, 0.1169, 1.0, 0.1018, 1.0, 0.1007, 1.0, 0.1181, 1.0, 0.6794, 1.0, 0.6643, 1.0, 0.6632, 1.0, 0.6806, 1.0, 0.6169, 1.0, 0.6018, 1.0, 0.6007, 1.0, 0.6181, 1.0, 0.1794, 1.0, 0.1643, 1.0, 0.1632, 1.0, 0.1806, 1.0, 0.5544, 1.0, 0.5393, 1.0, 0.5382, 1.0, 0.5556, 1.0, 0.4919, 1.0, 0.4768, 1.0, 0.4757, 1.0, 0.4931, 1.0, 0.2419, 1.0, 0.2268, 1.0, 0.2257, 1.0, 0.2431, 1.0, 0.4294, 1.0, 0.4143, 1.0, 0.4132, 1.0, 0.4306, 1.0, 0.3669, 1.0, 0.3518, 1.0, 0.3507, 1.0, 0.3681, 1.0, 0.3044, 1.0, 0.2893, 1.0, 0.2882, 1.0, 0.3056, 1.0, 0.3357, 1.0, 0.3206, 1.0, 0.3194, 1.0, 0.3368, 1.0, 0.2732, 1.0, 0.2581, 1.0, 0.2569, 1.0, 0.2743, 1.0, 0.3982, 1.0, 0.3831, 1.0, 0.3819, 1.0, 0.3993, 1.0, 0.2107, 1.0, 0.1956, 1.0, 0.1944, 1.0, 0.2118, 1.0, 0.1482, 1.0, 0.1331, 1.0, 0.1319, 1.0, 0.1493, 1.0, 0.4607, 1.0, 0.4456, 1.0, 0.4444, 1.0, 0.4618, 1.0, 0.08568, 1.0, 0.07057, 1.0, 0.06942, 1.0, 0.08683, 1.0, 0.02318, 1.0, 0.008066, 1.0, 0.006917, 1.0, 0.02433, 1.0, 0.5232, 1.0, 0.5081, 1.0, 0.5069, 1.0, 0.5243, 1.0, 0.5857, 1.0, 0.5706, 1.0, 0.5694, 1.0, 0.5868, 1.0, 0.6482, 1.0, 0.6331, 1.0, 0.6319, 1.0, 0.6493, 1.0, 0.7107, 1.0, 0.6956, 1.0, 0.6944, 1.0, 0.7118, 1.0, 0.7732, 1.0, 0.7581, 1.0, 0.7569, 1.0, 0.7743, 1.0, 0.8357, 1.0, 0.8206, 1.0, 0.8194, 1.0, 0.8368, 1.0, 0.8982, 1.0, 0.8831, 1.0, 0.8819, 1.0, 0.8993, 1.0, 0.9607, 1.0, 0.9456, 1.0, 0.9444, 1.0, 0.9618, 1.0, 0.9757, 1.0, 0.9931, 1.0, 0.9931, 1.0, 0.9757, 1.0])
me_cilindro.use_remesh_fix_poles = True
me_cilindro.use_remesh_preserve_attributes = False
me_cilindro.update()

# ---- objects
ob_cilindro = bpy.data.objects.new('Cilindro', me_cilindro)

# ---- transforms, parenting, visibility, modifiers, constraints
ob_cilindro.location = (0.0, 0.0, 0.1)
ob_cilindro.scale = (0.05, 0.05, 0.1)

# ---- collection membership
col_collection.objects.link(ob_cilindro)

# ---- scene / render settings (as saved in the file)
scene.frame_start = 1; scene.frame_end = 250; scene.frame_set(0)
scene.render.engine = 'BLENDER_EEVEE_NEXT'
scene.cycles.use_denoising = False
scene.cycles.samples = 128
scene.cycles.sampling_pattern = 'TABULATED_SOBOL'
scene.cycles.use_adaptive_sampling = False
scene.cycles.use_light_tree = False
scene.view_settings.view_transform = 'Filmic'
bpy.context.view_layer.update()

# ---- added for rendering (the .blend has no active camera and no usable light): camera, sun
cam_auto = bpy.data.cameras.new('AutoCamera')
cam_auto.lens = 50.0
cam_auto.sensor_width = 36.0
cam_auto.clip_end = 1000.0
ob_auto_camera = bpy.data.objects.new('AutoCamera', cam_auto)
scene.collection.objects.link(ob_auto_camera)
ob_auto_camera.location = (0.264579, -0.317495, 0.335936)
ob_auto_camera.rotation_euler = (1.09748, -7.21219e-08, 0.694738)
scene.camera = ob_auto_camera
light_auto_sun = bpy.data.lights.new('AutoSun', 'SUN')
light_auto_sun.energy = 3.0
light_auto_sun.angle = 0.0523599
ob_auto_sun = bpy.data.objects.new('AutoSun', light_auto_sun)
scene.collection.objects.link(ob_auto_sun)
ob_auto_sun.rotation_euler = (0.872665, 0.174533, 0.523599)
bpy.context.view_layer.update()
